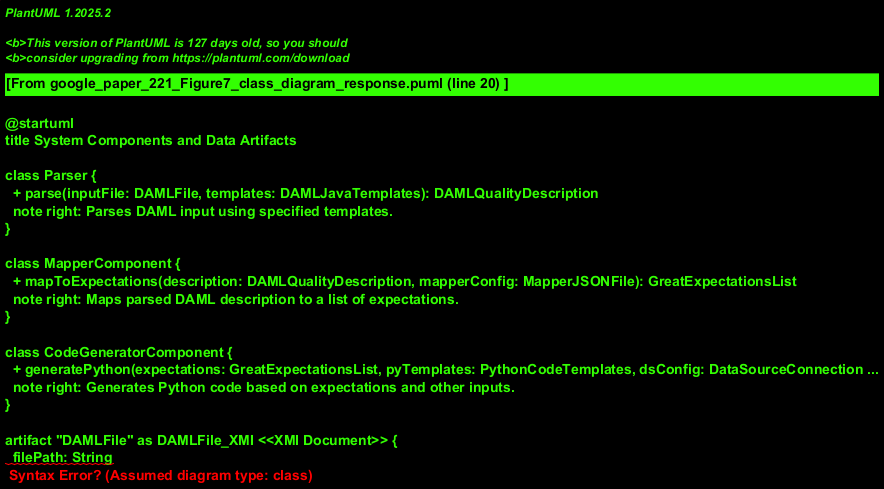

The diagram above was rendered by PlantUML. Its source (embedded in the PNG):
@startuml
title System Components and Data Artifacts

class Parser {
  + parse(inputFile: DAMLFile, templates: DAMLJavaTemplates): DAMLQualityDescription
  note right: Parses DAML input using specified templates.
}

class MapperComponent {
  + mapToExpectations(description: DAMLQualityDescription, mapperConfig: MapperJSONFile): GreatExpectationsList
  note right: Maps parsed DAML description to a list of expectations.
}

class CodeGeneratorComponent {
  + generatePython(expectations: GreatExpectationsList, pyTemplates: PythonCodeTemplates, dsConfig: DataSourceConnectionInfo, meta: MetaDataInfo): GeneratedPythonFiles
  note right: Generates Python code based on expectations and other inputs.
}

artifact "DAMLFile" as DAMLFile_XMI <<XMI Document>> {
  filePath: String
  content: String
}
note bottom of DAMLFile_XMI: Represents the input DAML file.

artifact "DAMLJavaTemplates" as DAMLJavaTemplates_cls <<Java Classes>> {
  templateDefinitions: List<String>
}
note bottom of DAMLJavaTemplates_cls: Java class templates used for parsing.

artifact "DAMLQualityDescription" as DAMLQualityDescription_java <<Java Object>> {
  dimensions: Map<String, Object>
}
note bottom of DAMLQualityDescription_java: Parsed representation of quality dimensions.

artifact "MapperJSONFile" as MapperJSONFile_json <<JSON Configuration>> {
  mappingRules: String
}
note bottom of MapperJSONFile_json: JSON file defining mapping logic.

artifact "GreatExpectationsList" as GreatExpectationsList_obj {
  expectations: List<String>
}
note bottom of GreatExpectationsList_obj: List of expectations derived from mapping.

artifact "PythonCodeTemplates" as PythonCodeTemplates_file <<Template Files>> {
  templateScripts: List<String>
}
note bottom of PythonCodeTemplates_file: Templates for generating Python code.

artifact "DataSourceConnectionInfo" as DataSourceConnectionInfo_obj {
  connectionString: String
  credentials: String
}
note bottom of DataSourceConnectionInfo_obj: Configuration for data source connection.

artifact "MetaDataInfo" as MetaDataInfo_obj {
  contextualData: Map<String, String>
}
note bottom of MetaDataInfo_obj: Additional metadata for code generation.

artifact "GeneratedPythonFiles" as GeneratedPythonFiles_py <<Python Scripts>> {
  scripts: List<String>
}
note bottom of GeneratedPythonFiles_py: The final output Python code files.

Parser --> DAMLQualityDescription_java : "produces >"
Parser ..> DAMLFile_XMI : "uses <"
Parser ..> DAMLJavaTemplates_cls : "uses <"

MapperComponent --> GreatExpectationsList_obj : "produces >"
MapperComponent ..> DAMLQualityDescription_java : "uses <"
MapperComponent ..> MapperJSONFile_json : "uses <"

CodeGeneratorComponent --> GeneratedPythonFiles_py : "produces >"
CodeGeneratorComponent ..> GreatExpectationsList_obj : "uses <"
CodeGeneratorComponent ..> PythonCodeTemplates_file : "uses <"
CodeGeneratorComponent ..> DataSourceConnectionInfo_obj : "uses <"
CodeGeneratorComponent ..> MetaDataInfo_obj : "uses <"

note "Multiplicities are assumed to be 1 unless specified.\nData artifacts are represented by 'artifact' stereotyped classes." as N1
@enduml